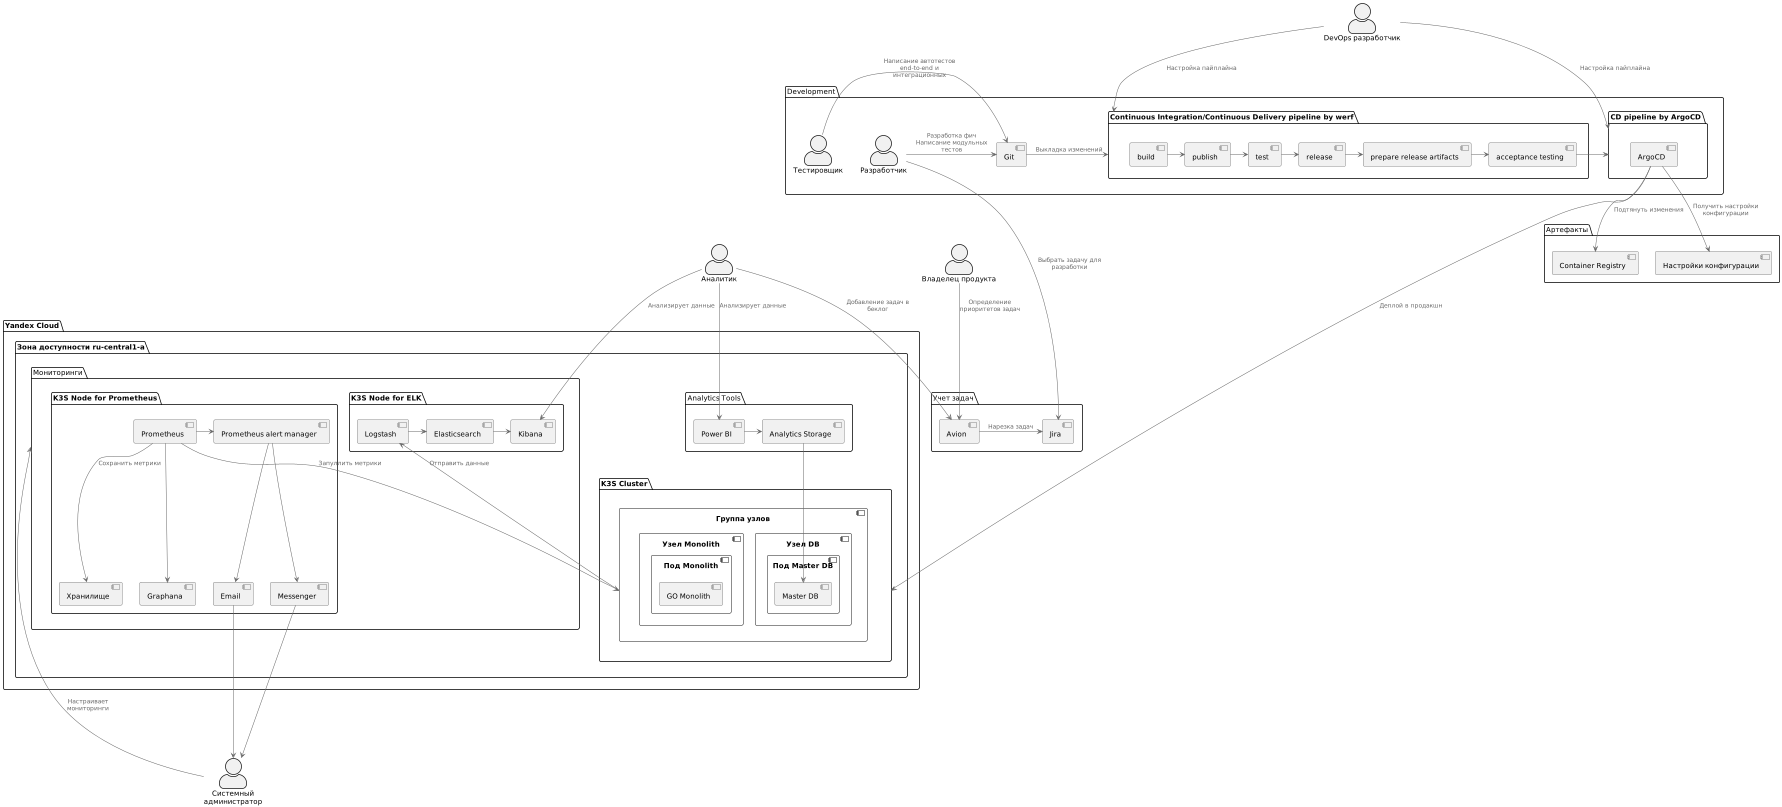

The diagram above was rendered by PlantUML. Its source (embedded in the PNG):
@startuml
!include https://raw.githubusercontent.com/plantuml-stdlib/C4-PlantUML/master/C4_Container.puml

package "Development" {
    actor "Разработчик"
    actor "Тестировщик"
    component "Git"
    folder "CD pipeline by ArgoCD"{
        component [ArgoCD]
    }
    folder "Continuous Integration/Continuous Delivery pipeline by werf" {
        component "build"
        component "publish"
        component "test"
        component "release"
        component "prepare release artifacts"
        component "acceptance testing"

        [build] -> [publish]
        [publish] -> [test]
        [test] -> [release]
        [release] -> [prepare release artifacts]
        [prepare release artifacts] -> [acceptance testing]
    }

    [Git] -> [Continuous Integration/Continuous Delivery pipeline by werf] : "Выкладка изменений"
    [Разработчик] -> [Git] : "Разработка фич\nНаписание модульных тестов"
    [Тестировщик] -> [Git] : "Написание автотестов end-to-end и интеграционных"
    [acceptance testing] -> [CD pipeline by ArgoCD]
}

actor "DevOps разработчик"
actor "Системный администратор"
[DevOps разработчик] -> [Continuous Integration/Continuous Delivery pipeline by werf] : "Настройка пайплайна"
[DevOps разработчик] --> [CD pipeline by ArgoCD] : "Настройка пайплайна"

folder "Yandex Cloud"{
    folder "Зона доступности ru-central1-a" {
        folder "K3S Cluster"{
            component "Группа узлов" {
                component "Узел DB" {
                    component "Под Master DB" {
                        [Master DB]
                    }
                }
                component "Узел Monolith" {
                    component "Под Monolith" {
                        [GO Monolith]
                    }
                }
            }
        }

        package "Analytics Tools" {
            [Power BI]
            [Analytics Storage]
        }

        [Power BI] -> [Analytics Storage]
        [Analytics Storage] --> [Master DB]

        package "Мониторинги" {
            folder "K3S Node for ELK" {
                component "Logstash"
                component "Elasticsearch"
                component "Kibana"

                [Группа узлов] --> [Logstash] : "Отправить данные"
                [Logstash] -> [Elasticsearch]
                [Elasticsearch] -> [Kibana]
            }

            folder "K3S Node for Prometheus" {
                component "Prometheus"
                [Prometheus] --> "Группа узлов" : "Запуллить метрики"
                component "Graphana"
                [Prometheus] --> [Graphana]
                component "Хранилище"
                [Prometheus] --> [Хранилище] : "Cохранить метрики"
                component "Prometheus alert manager"
                component "Email"
                [Prometheus] -> [Prometheus alert manager]
                [Prometheus alert manager] --> [Email]
                [Prometheus alert manager] --> [Messenger]
                [Email] ---> [Системный администратор]
                [Messenger] ---> [Системный администратор]
            }

            [Системный администратор] -> [Мониторинги] : "Настраивает мониторинги"
        }
    }
}

[ArgoCD] ----> [K3S Cluster]: "Деплой в продакшн"

package "Артефакты" {
    [ArgoCD] --> [Container Registry]: "Подтянуть изменения"
    [ArgoCD] --> [Настройки конфигурации]: "Получить настройки конфигурации"
}

actor "Аналитик"
[Аналитик] --> [Power BI] : "Анализирует данные"
[Аналитик] --> [Kibana] : "Анализирует данные"

package "Учет задач" {
    component "Avion"
    component "Jira"
    [Avion] -> [Jira] : "Нарезка задач"
}
[Аналитик] --> [Avion] : "Добавление задач в беклог"
actor "Владелец продукта"
[Владелец продукта] --> [Avion] : "Определение приоритетов задач"

[Разработчик] --> [Jira] : "Выбрать задачу для разработки"

@enduml